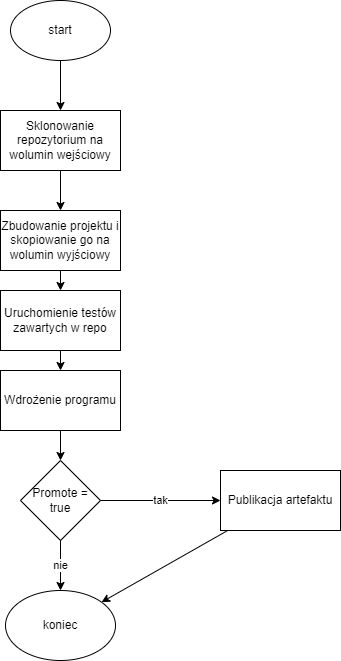

The diagram above was exported from draw.io. Its source (the exported page's mxGraphModel, read from the mxfile embedded in the PNG):
<mxGraphModel dx="1422" dy="762" grid="1" gridSize="10" guides="1" tooltips="1" connect="1" arrows="1" fold="1" page="1" pageScale="1" pageWidth="827" pageHeight="1169" math="0" shadow="0">
  <root>
    <mxCell id="0" />
    <mxCell id="1" parent="0" />
    <mxCell id="qtuyp69kDad9cxKNwEry-1" value="start" style="ellipse;whiteSpace=wrap;html=1;" vertex="1" parent="1">
      <mxGeometry x="340" y="30" width="100" height="60" as="geometry" />
    </mxCell>
    <mxCell id="qtuyp69kDad9cxKNwEry-2" value="" style="endArrow=classic;html=1;rounded=0;" edge="1" parent="1" source="qtuyp69kDad9cxKNwEry-1" target="qtuyp69kDad9cxKNwEry-3">
      <mxGeometry width="50" height="50" relative="1" as="geometry">
        <mxPoint x="400" y="170" as="sourcePoint" />
        <mxPoint x="390" y="170" as="targetPoint" />
      </mxGeometry>
    </mxCell>
    <mxCell id="qtuyp69kDad9cxKNwEry-3" value="Sklonowanie repozytorium na wolumin wejściowy" style="rounded=0;whiteSpace=wrap;html=1;" vertex="1" parent="1">
      <mxGeometry x="330" y="140" width="120" height="60" as="geometry" />
    </mxCell>
    <mxCell id="qtuyp69kDad9cxKNwEry-4" value="Zbudowanie projektu i skopiowanie go na wolumin wyjściowy" style="rounded=0;whiteSpace=wrap;html=1;" vertex="1" parent="1">
      <mxGeometry x="330" y="240" width="120" height="60" as="geometry" />
    </mxCell>
    <mxCell id="qtuyp69kDad9cxKNwEry-5" value="" style="endArrow=classic;html=1;rounded=0;" edge="1" parent="1" source="qtuyp69kDad9cxKNwEry-3" target="qtuyp69kDad9cxKNwEry-4">
      <mxGeometry width="50" height="50" relative="1" as="geometry">
        <mxPoint x="390" y="400" as="sourcePoint" />
        <mxPoint x="440" y="350" as="targetPoint" />
      </mxGeometry>
    </mxCell>
    <mxCell id="qtuyp69kDad9cxKNwEry-6" value="Uruchomienie testów zawartych w repo" style="rounded=0;whiteSpace=wrap;html=1;" vertex="1" parent="1">
      <mxGeometry x="330" y="320" width="120" height="60" as="geometry" />
    </mxCell>
    <mxCell id="qtuyp69kDad9cxKNwEry-8" value="" style="endArrow=classic;html=1;rounded=0;" edge="1" parent="1" source="qtuyp69kDad9cxKNwEry-4" target="qtuyp69kDad9cxKNwEry-6">
      <mxGeometry width="50" height="50" relative="1" as="geometry">
        <mxPoint x="390" y="390" as="sourcePoint" />
        <mxPoint x="440" y="340" as="targetPoint" />
      </mxGeometry>
    </mxCell>
    <mxCell id="qtuyp69kDad9cxKNwEry-9" value="Wdrożenie programu" style="rounded=0;whiteSpace=wrap;html=1;" vertex="1" parent="1">
      <mxGeometry x="330" y="400" width="120" height="60" as="geometry" />
    </mxCell>
    <mxCell id="qtuyp69kDad9cxKNwEry-10" value="" style="endArrow=classic;html=1;rounded=0;" edge="1" parent="1" source="qtuyp69kDad9cxKNwEry-6" target="qtuyp69kDad9cxKNwEry-9">
      <mxGeometry width="50" height="50" relative="1" as="geometry">
        <mxPoint x="380" y="410" as="sourcePoint" />
        <mxPoint x="440" y="330" as="targetPoint" />
      </mxGeometry>
    </mxCell>
    <mxCell id="qtuyp69kDad9cxKNwEry-11" value="Promote = true" style="rhombus;whiteSpace=wrap;html=1;" vertex="1" parent="1">
      <mxGeometry x="350" y="490" width="80" height="80" as="geometry" />
    </mxCell>
    <mxCell id="qtuyp69kDad9cxKNwEry-12" value="" style="endArrow=classic;html=1;rounded=0;" edge="1" parent="1" source="qtuyp69kDad9cxKNwEry-9" target="qtuyp69kDad9cxKNwEry-11">
      <mxGeometry width="50" height="50" relative="1" as="geometry">
        <mxPoint x="390" y="370" as="sourcePoint" />
        <mxPoint x="440" y="320" as="targetPoint" />
      </mxGeometry>
    </mxCell>
    <mxCell id="qtuyp69kDad9cxKNwEry-13" value="tak" style="endArrow=classic;html=1;rounded=0;exitX=1;exitY=0.5;exitDx=0;exitDy=0;" edge="1" parent="1" source="qtuyp69kDad9cxKNwEry-11" target="qtuyp69kDad9cxKNwEry-14">
      <mxGeometry width="50" height="50" relative="1" as="geometry">
        <mxPoint x="390" y="370" as="sourcePoint" />
        <mxPoint x="550" y="530" as="targetPoint" />
      </mxGeometry>
    </mxCell>
    <mxCell id="qtuyp69kDad9cxKNwEry-14" value="Publikacja artefaktu" style="rounded=0;whiteSpace=wrap;html=1;" vertex="1" parent="1">
      <mxGeometry x="550" y="500" width="120" height="60" as="geometry" />
    </mxCell>
    <mxCell id="qtuyp69kDad9cxKNwEry-15" value="koniec" style="ellipse;whiteSpace=wrap;html=1;" vertex="1" parent="1">
      <mxGeometry x="335" y="620" width="110" height="70" as="geometry" />
    </mxCell>
    <mxCell id="qtuyp69kDad9cxKNwEry-16" value="nie" style="endArrow=classic;html=1;rounded=0;exitX=0.5;exitY=1;exitDx=0;exitDy=0;" edge="1" parent="1" source="qtuyp69kDad9cxKNwEry-11" target="qtuyp69kDad9cxKNwEry-15">
      <mxGeometry width="50" height="50" relative="1" as="geometry">
        <mxPoint x="390" y="370" as="sourcePoint" />
        <mxPoint x="440" y="320" as="targetPoint" />
      </mxGeometry>
    </mxCell>
    <mxCell id="qtuyp69kDad9cxKNwEry-17" value="" style="endArrow=classic;html=1;rounded=0;" edge="1" parent="1" source="qtuyp69kDad9cxKNwEry-14" target="qtuyp69kDad9cxKNwEry-15">
      <mxGeometry width="50" height="50" relative="1" as="geometry">
        <mxPoint x="390" y="370" as="sourcePoint" />
        <mxPoint x="440" y="320" as="targetPoint" />
      </mxGeometry>
    </mxCell>
  </root>
</mxGraphModel>